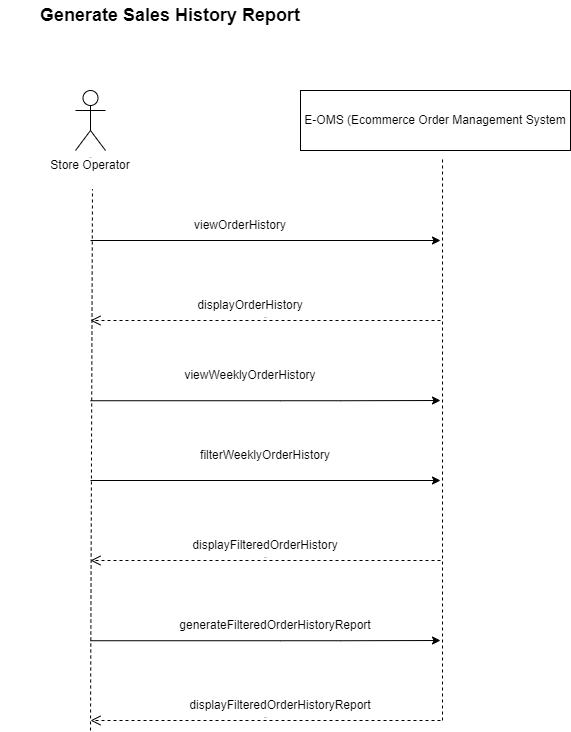

The diagram above was exported from draw.io. Its source (the exported page's mxGraphModel, read from the mxfile embedded in the PNG):
<mxGraphModel dx="1038" dy="539" grid="1" gridSize="10" guides="1" tooltips="1" connect="1" arrows="1" fold="1" page="1" pageScale="1" pageWidth="850" pageHeight="1100" math="0" shadow="0">
  <root>
    <mxCell id="0" />
    <mxCell id="1" parent="0" />
    <mxCell id="LDWwPqPA3ywQNocILQlD-1" value="Store Operator" style="text;html=1;strokeColor=none;fillColor=none;align=center;verticalAlign=middle;whiteSpace=wrap;rounded=0;" parent="1" vertex="1">
      <mxGeometry x="210" y="270" width="180" height="30" as="geometry" />
    </mxCell>
    <mxCell id="LDWwPqPA3ywQNocILQlD-2" value="Actor" style="shape=umlActor;verticalLabelPosition=bottom;verticalAlign=top;html=1;outlineConnect=0;fontSize=1;" parent="1" vertex="1">
      <mxGeometry x="285" y="210" width="30" height="60" as="geometry" />
    </mxCell>
    <mxCell id="LDWwPqPA3ywQNocILQlD-3" value="" style="endArrow=classic;html=1;rounded=0;fontSize=1;" parent="1" edge="1">
      <mxGeometry width="50" height="50" relative="1" as="geometry">
        <mxPoint x="300" y="360" as="sourcePoint" />
        <mxPoint x="650" y="360" as="targetPoint" />
      </mxGeometry>
    </mxCell>
    <mxCell id="LDWwPqPA3ywQNocILQlD-4" value="viewOrderHistory" style="text;html=1;strokeColor=none;fillColor=none;align=center;verticalAlign=middle;whiteSpace=wrap;rounded=0;fontSize=12;" parent="1" vertex="1">
      <mxGeometry x="395" y="330" width="110" height="30" as="geometry" />
    </mxCell>
    <mxCell id="LDWwPqPA3ywQNocILQlD-5" value="" style="endArrow=classic;html=1;rounded=0;fontSize=12;" parent="1" edge="1">
      <mxGeometry width="50" height="50" relative="1" as="geometry">
        <mxPoint x="300" y="600" as="sourcePoint" />
        <mxPoint x="650" y="600" as="targetPoint" />
      </mxGeometry>
    </mxCell>
    <mxCell id="LDWwPqPA3ywQNocILQlD-6" value="displayOrderHistory" style="text;html=1;strokeColor=none;fillColor=none;align=center;verticalAlign=middle;whiteSpace=wrap;rounded=0;fontSize=12;" parent="1" vertex="1">
      <mxGeometry x="395" y="410" width="130" height="30" as="geometry" />
    </mxCell>
    <mxCell id="LDWwPqPA3ywQNocILQlD-7" value="E-OMS (Ecommerce Order Management System" style="rounded=0;whiteSpace=wrap;html=1;fontSize=12&#10;;" parent="1" vertex="1">
      <mxGeometry x="510" y="210" width="270" height="60" as="geometry" />
    </mxCell>
    <mxCell id="LDWwPqPA3ywQNocILQlD-8" value="" style="endArrow=classic;html=1;rounded=0;fontSize=12;" parent="1" edge="1">
      <mxGeometry width="50" height="50" relative="1" as="geometry">
        <mxPoint x="300" y="520.24" as="sourcePoint" />
        <mxPoint x="650" y="520" as="targetPoint" />
        <Array as="points">
          <mxPoint x="490" y="520.24" />
          <mxPoint x="550" y="520.24" />
        </Array>
      </mxGeometry>
    </mxCell>
    <mxCell id="LDWwPqPA3ywQNocILQlD-10" value="displayFilteredOrderHistory" style="text;html=1;strokeColor=none;fillColor=none;align=center;verticalAlign=middle;whiteSpace=wrap;rounded=0;fontSize=12;" parent="1" vertex="1">
      <mxGeometry x="380" y="650" width="190" height="30" as="geometry" />
    </mxCell>
    <mxCell id="LDWwPqPA3ywQNocILQlD-11" value="return" style="html=1;verticalAlign=bottom;endArrow=open;dashed=1;endSize=8;rounded=0;fontSize=1;" parent="1" edge="1">
      <mxGeometry relative="1" as="geometry">
        <mxPoint x="650" y="680" as="sourcePoint" />
        <mxPoint x="300" y="680" as="targetPoint" />
      </mxGeometry>
    </mxCell>
    <mxCell id="LDWwPqPA3ywQNocILQlD-12" value="generateFilteredOrderHistoryReport" style="text;html=1;strokeColor=none;fillColor=none;align=center;verticalAlign=middle;whiteSpace=wrap;rounded=0;fontSize=12;" parent="1" vertex="1">
      <mxGeometry x="375" y="730" width="220" height="30" as="geometry" />
    </mxCell>
    <mxCell id="LDWwPqPA3ywQNocILQlD-13" value="viewWeeklyOrderHistory" style="text;html=1;strokeColor=none;fillColor=none;align=center;verticalAlign=middle;whiteSpace=wrap;rounded=0;fontSize=12;" parent="1" vertex="1">
      <mxGeometry x="380" y="480" width="160" height="30" as="geometry" />
    </mxCell>
    <mxCell id="LDWwPqPA3ywQNocILQlD-15" value="" style="endArrow=none;dashed=1;html=1;rounded=0;fontSize=12;entryX=0.526;entryY=1.103;entryDx=0;entryDy=0;entryPerimeter=0;" parent="1" target="LDWwPqPA3ywQNocILQlD-7" edge="1">
      <mxGeometry width="50" height="50" relative="1" as="geometry">
        <mxPoint x="652" y="840" as="sourcePoint" />
        <mxPoint x="700" y="380" as="targetPoint" />
      </mxGeometry>
    </mxCell>
    <mxCell id="LDWwPqPA3ywQNocILQlD-17" value="&lt;span style=&quot;font-size: 18px&quot;&gt;&lt;b&gt;Generate Sales History Report&lt;/b&gt;&lt;/span&gt;" style="text;html=1;strokeColor=none;fillColor=none;align=center;verticalAlign=middle;whiteSpace=wrap;rounded=0;" parent="1" vertex="1">
      <mxGeometry x="240" y="120" width="280" height="30" as="geometry" />
    </mxCell>
    <mxCell id="LDWwPqPA3ywQNocILQlD-18" value="return" style="html=1;verticalAlign=bottom;endArrow=open;dashed=1;endSize=8;rounded=0;fontSize=1;" parent="1" edge="1">
      <mxGeometry relative="1" as="geometry">
        <mxPoint x="650" y="440" as="sourcePoint" />
        <mxPoint x="300" y="440" as="targetPoint" />
      </mxGeometry>
    </mxCell>
    <mxCell id="LDWwPqPA3ywQNocILQlD-20" value="filterWeeklyOrderHistory" style="text;html=1;strokeColor=none;fillColor=none;align=center;verticalAlign=middle;whiteSpace=wrap;rounded=0;fontSize=12;" parent="1" vertex="1">
      <mxGeometry x="330" y="560" width="290" height="30" as="geometry" />
    </mxCell>
    <mxCell id="LDWwPqPA3ywQNocILQlD-21" value="" style="endArrow=classic;html=1;rounded=0;fontSize=12;" parent="1" edge="1">
      <mxGeometry width="50" height="50" relative="1" as="geometry">
        <mxPoint x="300" y="760.24" as="sourcePoint" />
        <mxPoint x="650" y="760" as="targetPoint" />
        <Array as="points">
          <mxPoint x="490" y="760.24" />
          <mxPoint x="550" y="760.24" />
        </Array>
      </mxGeometry>
    </mxCell>
    <mxCell id="tAj5U37xSqCyYinihdQI-1" value="return" style="html=1;verticalAlign=bottom;endArrow=open;dashed=1;endSize=8;rounded=0;fontSize=1;" edge="1" parent="1">
      <mxGeometry relative="1" as="geometry">
        <mxPoint x="650" y="840" as="sourcePoint" />
        <mxPoint x="300" y="840" as="targetPoint" />
      </mxGeometry>
    </mxCell>
    <mxCell id="tAj5U37xSqCyYinihdQI-2" value="displayFilteredOrderHistoryReport" style="text;html=1;strokeColor=none;fillColor=none;align=center;verticalAlign=middle;whiteSpace=wrap;rounded=0;fontSize=12;" vertex="1" parent="1">
      <mxGeometry x="380" y="810" width="220" height="30" as="geometry" />
    </mxCell>
    <mxCell id="tAj5U37xSqCyYinihdQI-6" value="" style="endArrow=none;dashed=1;html=1;rounded=0;fontSize=12;entryX=0.511;entryY=1.287;entryDx=0;entryDy=0;entryPerimeter=0;" edge="1" parent="1" target="LDWwPqPA3ywQNocILQlD-1">
      <mxGeometry width="50" height="50" relative="1" as="geometry">
        <mxPoint x="300" y="850" as="sourcePoint" />
        <mxPoint x="301.01" y="319.99999999999994" as="targetPoint" />
      </mxGeometry>
    </mxCell>
  </root>
</mxGraphModel>